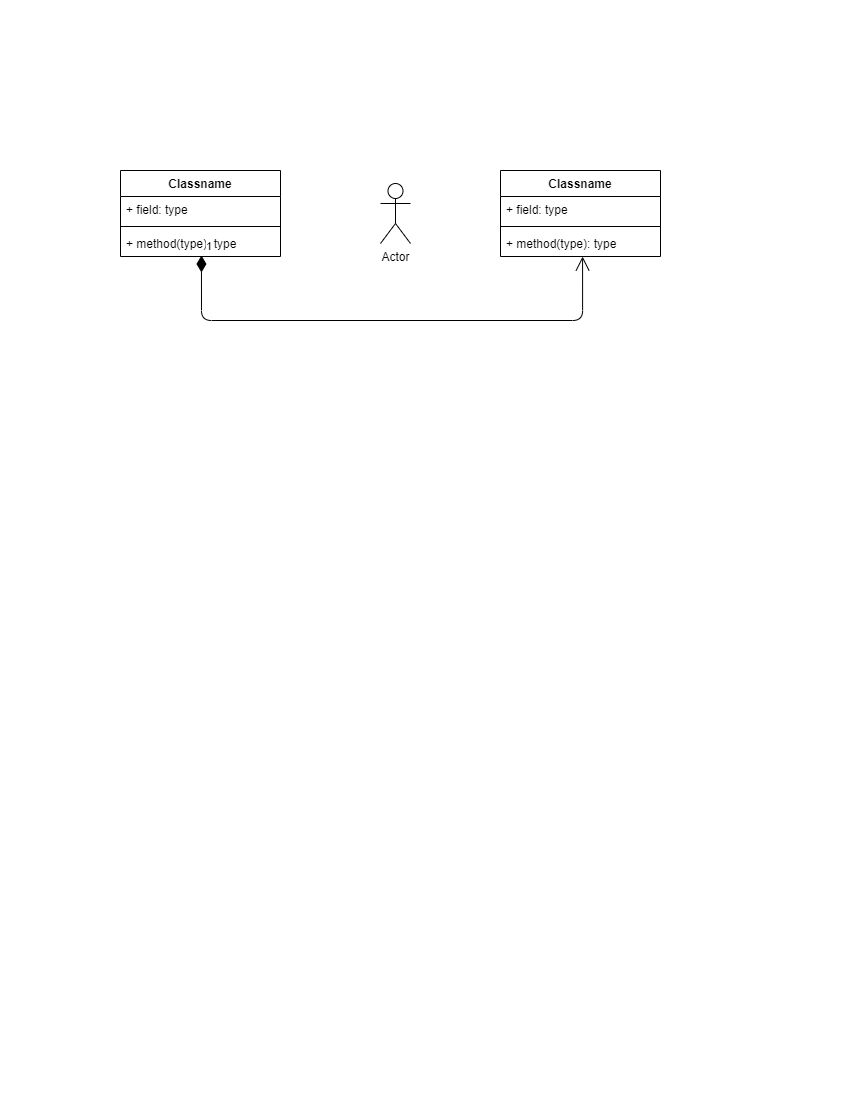

The diagram above was exported from draw.io. Its source (the exported page's mxGraphModel, read from the mxfile embedded in the PNG):
<mxGraphModel dx="1220" dy="603" grid="1" gridSize="10" guides="1" tooltips="1" connect="1" arrows="1" fold="1" page="1" pageScale="1" pageWidth="850" pageHeight="1100" math="0" shadow="0">
  <root>
    <mxCell id="0" />
    <mxCell id="1" parent="0" />
    <mxCell id="Gux7xIvFTDFnu7POPNC0-7" value="Classname" style="swimlane;fontStyle=1;align=center;verticalAlign=top;childLayout=stackLayout;horizontal=1;startSize=26;horizontalStack=0;resizeParent=1;resizeParentMax=0;resizeLast=0;collapsible=1;marginBottom=0;" vertex="1" parent="1">
      <mxGeometry x="120" y="170" width="160" height="86" as="geometry" />
    </mxCell>
    <mxCell id="Gux7xIvFTDFnu7POPNC0-8" value="+ field: type" style="text;strokeColor=none;fillColor=none;align=left;verticalAlign=top;spacingLeft=4;spacingRight=4;overflow=hidden;rotatable=0;points=[[0,0.5],[1,0.5]];portConstraint=eastwest;" vertex="1" parent="Gux7xIvFTDFnu7POPNC0-7">
      <mxGeometry y="26" width="160" height="26" as="geometry" />
    </mxCell>
    <mxCell id="Gux7xIvFTDFnu7POPNC0-9" value="" style="line;strokeWidth=1;fillColor=none;align=left;verticalAlign=middle;spacingTop=-1;spacingLeft=3;spacingRight=3;rotatable=0;labelPosition=right;points=[];portConstraint=eastwest;" vertex="1" parent="Gux7xIvFTDFnu7POPNC0-7">
      <mxGeometry y="52" width="160" height="8" as="geometry" />
    </mxCell>
    <mxCell id="Gux7xIvFTDFnu7POPNC0-10" value="+ method(type): type" style="text;strokeColor=none;fillColor=none;align=left;verticalAlign=top;spacingLeft=4;spacingRight=4;overflow=hidden;rotatable=0;points=[[0,0.5],[1,0.5]];portConstraint=eastwest;" vertex="1" parent="Gux7xIvFTDFnu7POPNC0-7">
      <mxGeometry y="60" width="160" height="26" as="geometry" />
    </mxCell>
    <mxCell id="Gux7xIvFTDFnu7POPNC0-11" value="Classname" style="swimlane;fontStyle=1;align=center;verticalAlign=top;childLayout=stackLayout;horizontal=1;startSize=26;horizontalStack=0;resizeParent=1;resizeParentMax=0;resizeLast=0;collapsible=1;marginBottom=0;" vertex="1" parent="1">
      <mxGeometry x="500" y="170" width="160" height="86" as="geometry" />
    </mxCell>
    <mxCell id="Gux7xIvFTDFnu7POPNC0-12" value="+ field: type" style="text;strokeColor=none;fillColor=none;align=left;verticalAlign=top;spacingLeft=4;spacingRight=4;overflow=hidden;rotatable=0;points=[[0,0.5],[1,0.5]];portConstraint=eastwest;" vertex="1" parent="Gux7xIvFTDFnu7POPNC0-11">
      <mxGeometry y="26" width="160" height="26" as="geometry" />
    </mxCell>
    <mxCell id="Gux7xIvFTDFnu7POPNC0-13" value="" style="line;strokeWidth=1;fillColor=none;align=left;verticalAlign=middle;spacingTop=-1;spacingLeft=3;spacingRight=3;rotatable=0;labelPosition=right;points=[];portConstraint=eastwest;" vertex="1" parent="Gux7xIvFTDFnu7POPNC0-11">
      <mxGeometry y="52" width="160" height="8" as="geometry" />
    </mxCell>
    <mxCell id="Gux7xIvFTDFnu7POPNC0-14" value="+ method(type): type" style="text;strokeColor=none;fillColor=none;align=left;verticalAlign=top;spacingLeft=4;spacingRight=4;overflow=hidden;rotatable=0;points=[[0,0.5],[1,0.5]];portConstraint=eastwest;" vertex="1" parent="Gux7xIvFTDFnu7POPNC0-11">
      <mxGeometry y="60" width="160" height="26" as="geometry" />
    </mxCell>
    <mxCell id="Gux7xIvFTDFnu7POPNC0-15" value="1" style="endArrow=open;html=1;endSize=12;startArrow=diamondThin;startSize=14;startFill=1;edgeStyle=orthogonalEdgeStyle;align=left;verticalAlign=bottom;exitX=0.506;exitY=0.962;exitDx=0;exitDy=0;exitPerimeter=0;entryX=0.513;entryY=1;entryDx=0;entryDy=0;entryPerimeter=0;" edge="1" parent="1" source="Gux7xIvFTDFnu7POPNC0-10" target="Gux7xIvFTDFnu7POPNC0-14">
      <mxGeometry x="-1" y="3" relative="1" as="geometry">
        <mxPoint x="340" y="270" as="sourcePoint" />
        <mxPoint x="500" y="270" as="targetPoint" />
        <Array as="points">
          <mxPoint x="201" y="320" />
          <mxPoint x="582" y="320" />
        </Array>
      </mxGeometry>
    </mxCell>
    <mxCell id="Gux7xIvFTDFnu7POPNC0-16" value="Actor" style="shape=umlActor;verticalLabelPosition=bottom;verticalAlign=top;html=1;" vertex="1" parent="1">
      <mxGeometry x="380" y="183" width="30" height="60" as="geometry" />
    </mxCell>
  </root>
</mxGraphModel>